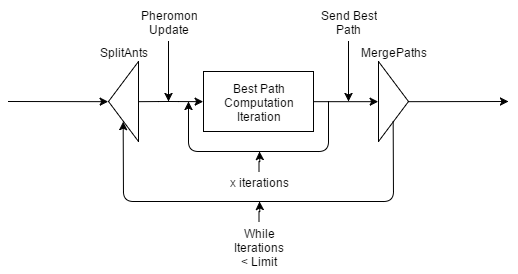

The diagram above was exported from draw.io. Its source (the exported page's mxGraphModel, read from the mxfile embedded in the PNG):
<mxGraphModel dx="592" dy="599" grid="1" gridSize="10" guides="1" tooltips="1" connect="1" arrows="1" fold="1" page="1" pageScale="1" pageWidth="826" pageHeight="1169" background="#ffffff" math="0">
  <root>
    <mxCell id="0" />
    <mxCell id="1" parent="0" />
    <mxCell id="2" value="" style="triangle;whiteSpace=wrap;html=1;rounded=0;rotation=-180;" vertex="1" parent="1">
      <mxGeometry x="150" y="140" width="30" height="80" as="geometry" />
    </mxCell>
    <mxCell id="3" value="" style="triangle;whiteSpace=wrap;html=1;rounded=0;rotation=0;" vertex="1" parent="1">
      <mxGeometry x="420" y="140" width="30" height="80" as="geometry" />
    </mxCell>
    <mxCell id="6" value="" style="rounded=0;whiteSpace=wrap;html=1;" vertex="1" parent="1">
      <mxGeometry x="245" y="150" width="110" height="60" as="geometry" />
    </mxCell>
    <mxCell id="7" value="" style="endArrow=classic;html=1;exitX=0;exitY=0.5;entryX=0;entryY=0.5;" edge="1" parent="1" source="2" target="6">
      <mxGeometry width="50" height="50" relative="1" as="geometry">
        <mxPoint x="145" y="160" as="sourcePoint" />
        <mxPoint x="235" y="180" as="targetPoint" />
        <Array as="points">
          <mxPoint x="210" y="180" />
        </Array>
      </mxGeometry>
    </mxCell>
    <mxCell id="10" value="" style="endArrow=classic;html=1;exitX=1;exitY=0.5;entryX=0;entryY=0.5;" edge="1" parent="1" source="6" target="3">
      <mxGeometry x="354.66666666666674" y="180.33333333333337" width="50" height="50" as="geometry">
        <mxPoint x="385" y="200" as="sourcePoint" />
        <mxPoint x="405" y="200" as="targetPoint" />
      </mxGeometry>
    </mxCell>
    <mxCell id="11" value="" style="endArrow=classic;html=1;entryX=1;entryY=0.5;" edge="1" parent="1" target="2">
      <mxGeometry x="84.66666666666674" y="180.33333333333337" width="50" height="50" as="geometry">
        <mxPoint x="50" y="180" as="sourcePoint" />
        <mxPoint x="140" y="210" as="targetPoint" />
      </mxGeometry>
    </mxCell>
    <mxCell id="12" value="" style="endArrow=classic;html=1;exitX=1;exitY=0.5;" edge="1" parent="1" source="3">
      <mxGeometry x="449.66666666666674" y="180.33333333333337" width="50" height="50" as="geometry">
        <mxPoint x="470" y="210" as="sourcePoint" />
        <mxPoint x="550" y="180" as="targetPoint" />
      </mxGeometry>
    </mxCell>
    <mxCell id="13" value="" style="endArrow=classic;html=1;entryX=0.5;entryY=0;exitX=0.5;exitY=1;" edge="1" parent="1" source="3" target="2">
      <mxGeometry width="50" height="50" relative="1" as="geometry">
        <mxPoint x="10" y="160" as="sourcePoint" />
        <mxPoint x="60" y="110" as="targetPoint" />
        <Array as="points">
          <mxPoint x="435" y="280" />
          <mxPoint x="165" y="280" />
        </Array>
      </mxGeometry>
    </mxCell>
    <mxCell id="15" value="SplitAnts" style="text;html=1;strokeColor=none;fillColor=none;align=center;verticalAlign=middle;whiteSpace=wrap;overflow=hidden;rounded=0;" vertex="1" parent="1">
      <mxGeometry x="135" y="120" width="60" height="20" as="geometry" />
    </mxCell>
    <mxCell id="17" value="MergePaths" style="text;html=1;strokeColor=none;fillColor=none;align=center;verticalAlign=middle;whiteSpace=wrap;overflow=hidden;rounded=0;" vertex="1" parent="1">
      <mxGeometry x="395" y="120" width="80" height="20" as="geometry" />
    </mxCell>
    <mxCell id="18" value="Best Path Computation&lt;div&gt;Iteration&lt;/div&gt;" style="text;html=1;strokeColor=none;fillColor=none;align=center;verticalAlign=middle;whiteSpace=wrap;overflow=hidden;rounded=0;" vertex="1" parent="1">
      <mxGeometry x="260" y="155" width="80" height="50" as="geometry" />
    </mxCell>
    <mxCell id="20" style="edgeStyle=orthogonalEdgeStyle;rounded=0;html=1;" edge="1" parent="1" source="19">
      <mxGeometry relative="1" as="geometry">
        <mxPoint x="210" y="180" as="targetPoint" />
      </mxGeometry>
    </mxCell>
    <mxCell id="19" value="Pheromon Update" style="text;html=1;strokeColor=none;fillColor=none;align=center;verticalAlign=middle;whiteSpace=wrap;overflow=hidden;rounded=0;" vertex="1" parent="1">
      <mxGeometry x="180" y="80" width="60" height="40" as="geometry" />
    </mxCell>
    <mxCell id="22" style="edgeStyle=orthogonalEdgeStyle;rounded=0;html=1;" edge="1" parent="1" source="21">
      <mxGeometry relative="1" as="geometry">
        <mxPoint x="389.9999999999999" y="180" as="targetPoint" />
      </mxGeometry>
    </mxCell>
    <mxCell id="21" value="Send Best Path" style="text;html=1;strokeColor=none;fillColor=none;align=center;verticalAlign=middle;whiteSpace=wrap;overflow=hidden;rounded=0;" vertex="1" parent="1">
      <mxGeometry x="360" y="80" width="60" height="40" as="geometry" />
    </mxCell>
    <mxCell id="24" style="edgeStyle=orthogonalEdgeStyle;rounded=0;html=1;" edge="1" parent="1" source="23">
      <mxGeometry relative="1" as="geometry">
        <mxPoint x="301" y="280" as="targetPoint" />
      </mxGeometry>
    </mxCell>
    <mxCell id="23" value="While Iterations &amp;lt; Limit" style="text;html=1;strokeColor=none;fillColor=none;align=center;verticalAlign=middle;whiteSpace=wrap;overflow=hidden;rounded=0;" vertex="1" parent="1">
      <mxGeometry x="273" y="300" width="55" height="50" as="geometry" />
    </mxCell>
    <mxCell id="25" value="" style="endArrow=classic;html=1;" edge="1" parent="1">
      <mxGeometry width="50" height="50" relative="1" as="geometry">
        <mxPoint x="370" y="180" as="sourcePoint" />
        <mxPoint x="230" y="180" as="targetPoint" />
        <Array as="points">
          <mxPoint x="370" y="230" />
          <mxPoint x="230" y="230" />
        </Array>
      </mxGeometry>
    </mxCell>
    <mxCell id="27" style="edgeStyle=orthogonalEdgeStyle;rounded=0;html=1;exitX=0.5;exitY=0;" edge="1" parent="1" source="26">
      <mxGeometry relative="1" as="geometry">
        <mxPoint x="301" y="230" as="targetPoint" />
      </mxGeometry>
    </mxCell>
    <mxCell id="26" value="x iterations" style="text;html=1;strokeColor=none;fillColor=none;align=center;verticalAlign=middle;whiteSpace=wrap;overflow=hidden;rounded=0;" vertex="1" parent="1">
      <mxGeometry x="266" y="250" width="69" height="20" as="geometry" />
    </mxCell>
  </root>
</mxGraphModel>